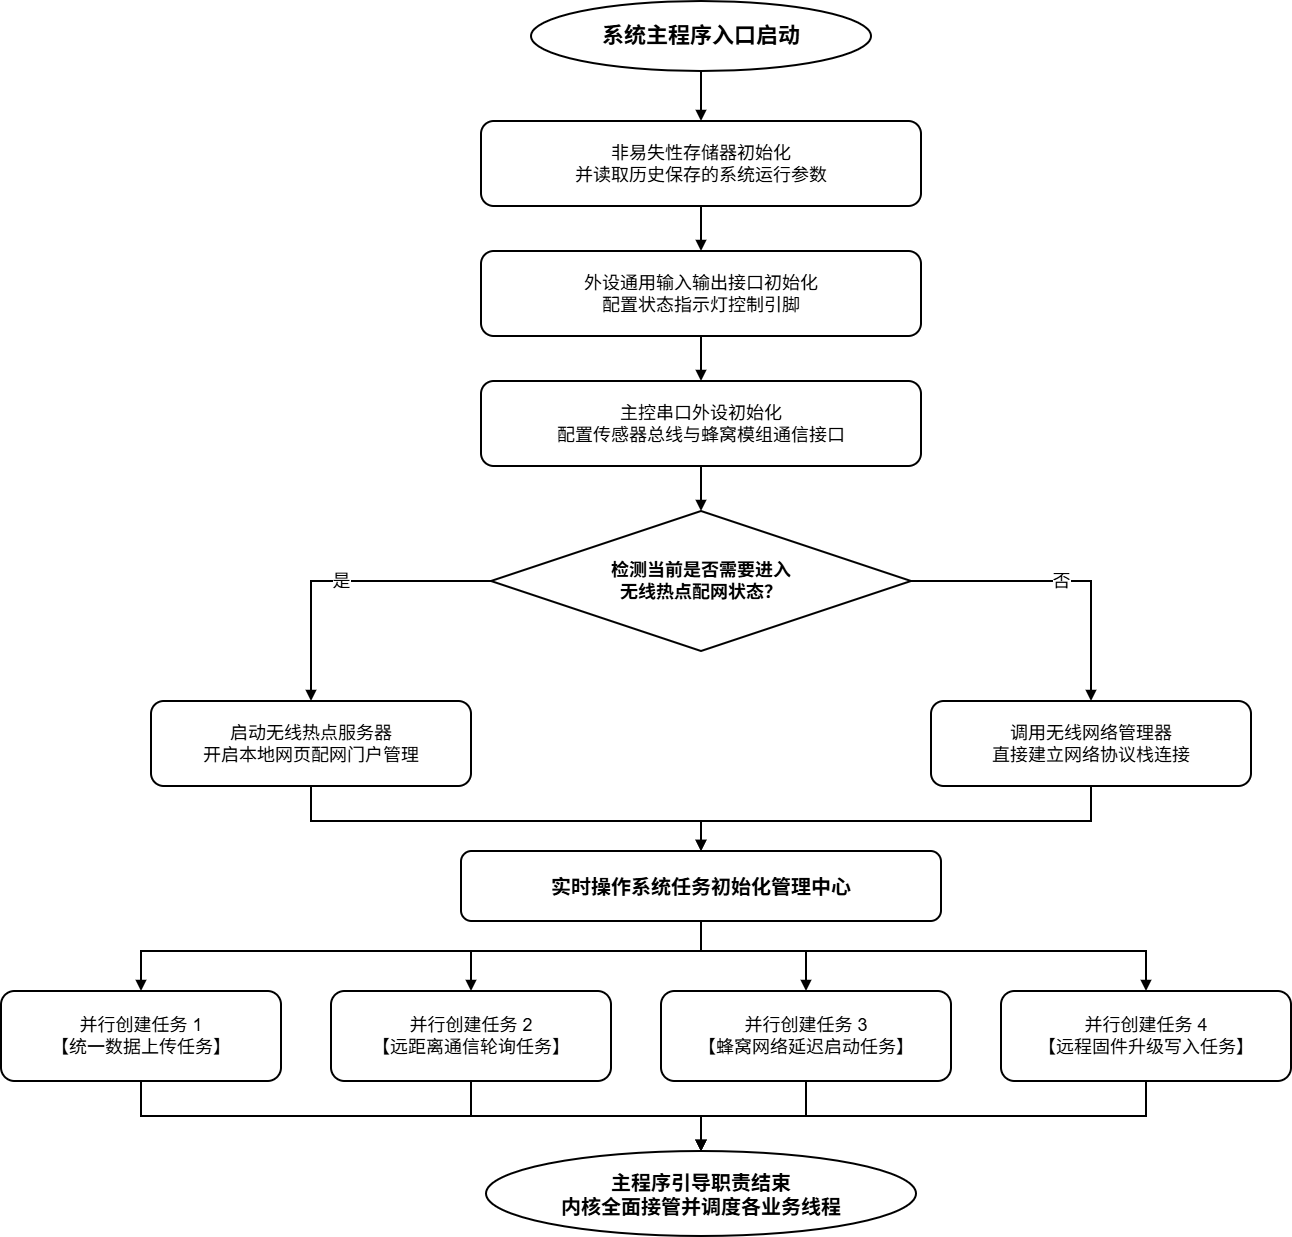

The diagram above was exported from draw.io. Its source (the exported page's mxGraphModel, read from the mxfile embedded in the PNG):
<mxGraphModel dx="1952" dy="917" grid="1" gridSize="10" guides="1" tooltips="1" connect="1" arrows="1" fold="1" page="1" pageScale="1" pageWidth="1600" pageHeight="1680" math="0" shadow="0">
  <root>
    <mxCell id="0" />
    <mxCell id="1" parent="0" />
    <mxCell id="v-19" parent="1" style="ellipse;whiteSpace=wrap;html=1;fillColor=#FFFFFF;strokeColor=#000000;fontColor=#000000;fontSize=22;fontStyle=1;align=center;verticalAlign=middle;spacing=10;strokeWidth=2;" value="系统主程序入口启动" vertex="1">
      <mxGeometry height="70" width="340" x="630" y="20" as="geometry" />
    </mxCell>
    <mxCell id="v-20" parent="1" style="rounded=1;whiteSpace=wrap;html=1;fillColor=#FFFFFF;strokeColor=#000000;fontColor=#000000;fontSize=18;align=center;verticalAlign=middle;spacing=10;strokeWidth=2;" value="非易失性存储器初始化&lt;div&gt;并读取历史保存的系统运行参数&lt;/div&gt;" vertex="1">
      <mxGeometry height="85" width="440" x="580" y="140" as="geometry" />
    </mxCell>
    <mxCell id="v-21" parent="1" style="rounded=1;whiteSpace=wrap;html=1;fillColor=#FFFFFF;strokeColor=#000000;fontColor=#000000;fontSize=18;align=center;verticalAlign=middle;spacing=10;strokeWidth=2;" value="外设通用输入输出接口初始化&lt;div&gt;配置状态指示灯控制引脚&lt;/div&gt;" vertex="1">
      <mxGeometry height="85" width="440" x="580" y="270" as="geometry" />
    </mxCell>
    <mxCell id="v-22" parent="1" style="rounded=1;whiteSpace=wrap;html=1;fillColor=#FFFFFF;strokeColor=#000000;fontColor=#000000;fontSize=18;align=center;verticalAlign=middle;spacing=10;strokeWidth=2;" value="主控串口外设初始化&lt;div&gt;配置传感器总线与蜂窝模组通信接口&lt;/div&gt;" vertex="1">
      <mxGeometry height="85" width="440" x="580" y="400" as="geometry" />
    </mxCell>
    <mxCell id="v-23" parent="1" style="rhombus;whiteSpace=wrap;html=1;fillColor=#FFFFFF;strokeColor=#000000;fontColor=#000000;fontSize=18;fontStyle=1;align=center;verticalAlign=middle;spacing=10;strokeWidth=2;" value="检测当前是否需要进入&lt;div&gt;无线热点配网状态？&lt;/div&gt;" vertex="1">
      <mxGeometry height="140" width="420" x="590" y="530" as="geometry" />
    </mxCell>
    <mxCell id="v-24" parent="1" style="rounded=1;whiteSpace=wrap;html=1;fillColor=#FFFFFF;strokeColor=#000000;fontColor=#000000;fontSize=18;align=center;verticalAlign=middle;spacing=10;strokeWidth=2;" value="启动无线热点服务器&lt;div&gt;开启本地网页配网门户管理&lt;/div&gt;" vertex="1">
      <mxGeometry height="85" width="320" x="250" y="720" as="geometry" />
    </mxCell>
    <mxCell id="v-25" parent="1" style="rounded=1;whiteSpace=wrap;html=1;fillColor=#FFFFFF;strokeColor=#000000;fontColor=#000000;fontSize=18;align=center;verticalAlign=middle;spacing=10;strokeWidth=2;" value="调用无线网络管理器&lt;div&gt;直接建立网络协议栈连接&lt;/div&gt;" vertex="1">
      <mxGeometry height="85" width="320" x="1030" y="720" as="geometry" />
    </mxCell>
    <mxCell id="v-26" parent="1" style="rounded=1;whiteSpace=wrap;html=1;fillColor=#FFFFFF;strokeColor=#000000;fontColor=#000000;fontSize=20;fontStyle=1;align=center;verticalAlign=middle;spacing=10;strokeWidth=2;" value="实时操作系统任务初始化管理中心" vertex="1">
      <mxGeometry height="70" width="480" x="560" y="870" as="geometry" />
    </mxCell>
    <mxCell id="v-37" parent="1" style="rounded=1;whiteSpace=wrap;html=1;fillColor=#FFFFFF;strokeColor=#000000;fontColor=#000000;fontSize=18;align=center;verticalAlign=middle;spacing=8;strokeWidth=2;" value="并行创建任务 1&lt;div&gt;【统一数据上传任务】&lt;/div&gt;" vertex="1">
      <mxGeometry height="90" width="280" x="100" y="1010" as="geometry" />
    </mxCell>
    <mxCell id="v-38" parent="1" style="rounded=1;whiteSpace=wrap;html=1;fillColor=#FFFFFF;strokeColor=#000000;fontColor=#000000;fontSize=18;align=center;verticalAlign=middle;spacing=8;strokeWidth=2;" value="并行创建任务 2&lt;div&gt;【远距离通信轮询任务】&lt;/div&gt;" vertex="1">
      <mxGeometry height="90" width="280" x="430" y="1010" as="geometry" />
    </mxCell>
    <mxCell id="v-39" parent="1" style="rounded=1;whiteSpace=wrap;html=1;fillColor=#FFFFFF;strokeColor=#000000;fontColor=#000000;fontSize=18;align=center;verticalAlign=middle;spacing=8;strokeWidth=2;" value="并行创建任务 3&lt;div&gt;【蜂窝网络延迟启动任务】&lt;/div&gt;" vertex="1">
      <mxGeometry height="90" width="290" x="760" y="1010" as="geometry" />
    </mxCell>
    <mxCell id="v-40" parent="1" style="rounded=1;whiteSpace=wrap;html=1;fillColor=#FFFFFF;strokeColor=#000000;fontColor=#000000;fontSize=18;align=center;verticalAlign=middle;spacing=8;strokeWidth=2;" value="并行创建任务 4&lt;div&gt;【远程固件升级写入任务】&lt;/div&gt;" vertex="1">
      <mxGeometry height="90" width="290" x="1100" y="1010" as="geometry" />
    </mxCell>
    <mxCell id="v-41" parent="1" style="ellipse;whiteSpace=wrap;html=1;fillColor=#FFFFFF;strokeColor=#000000;fontColor=#000000;fontSize=20;fontStyle=1;align=center;verticalAlign=middle;spacing=10;strokeWidth=2;" value="主程序引导职责结束&lt;div&gt;内核全面接管并调度各业务线程&lt;/div&gt;" vertex="1">
      <mxGeometry height="85" width="430" x="585" y="1170" as="geometry" />
    </mxCell>
    <mxCell id="e-27" edge="1" parent="1" source="v-19" style="edgeStyle=orthogonalEdgeStyle;rounded=0;orthogonalLoop=1;jettySize=auto;html=1;strokeColor=#000000;strokeWidth=2;endArrow=block;endFill=1;exitX=0.5;exitY=1;entryX=0.5;entryY=0;" target="v-20" value="">
      <mxGeometry relative="1" as="geometry" />
    </mxCell>
    <mxCell id="e-28" edge="1" parent="1" source="v-20" style="edgeStyle=orthogonalEdgeStyle;rounded=0;orthogonalLoop=1;jettySize=auto;html=1;strokeColor=#000000;strokeWidth=2;endArrow=block;endFill=1;exitX=0.5;exitY=1;entryX=0.5;entryY=0;" target="v-21" value="">
      <mxGeometry relative="1" as="geometry" />
    </mxCell>
    <mxCell id="e-29" edge="1" parent="1" source="v-21" style="edgeStyle=orthogonalEdgeStyle;rounded=0;orthogonalLoop=1;jettySize=auto;html=1;strokeColor=#000000;strokeWidth=2;endArrow=block;endFill=1;exitX=0.5;exitY=1;entryX=0.5;entryY=0;" target="v-22" value="">
      <mxGeometry relative="1" as="geometry" />
    </mxCell>
    <mxCell id="e-30" edge="1" parent="1" source="v-22" style="edgeStyle=orthogonalEdgeStyle;rounded=0;orthogonalLoop=1;jettySize=auto;html=1;strokeColor=#000000;strokeWidth=2;endArrow=block;endFill=1;exitX=0.5;exitY=1;entryX=0.5;entryY=0;" target="v-23" value="">
      <mxGeometry relative="1" as="geometry" />
    </mxCell>
    <mxCell id="e-31" edge="1" parent="1" source="v-23" style="edgeStyle=orthogonalEdgeStyle;rounded=0;orthogonalLoop=1;jettySize=auto;html=1;strokeColor=#000000;strokeWidth=2;endArrow=block;endFill=1;fontSize=18;labelBackgroundColor=#FFFFFF;exitX=0;exitY=0.5;entryX=0.5;entryY=0;" target="v-24" value="是">
      <mxGeometry relative="1" as="geometry">
        <Array as="points">
          <mxPoint x="410" y="600" />
        </Array>
      </mxGeometry>
    </mxCell>
    <mxCell id="e-32" edge="1" parent="1" source="v-23" style="edgeStyle=orthogonalEdgeStyle;rounded=0;orthogonalLoop=1;jettySize=auto;html=1;strokeColor=#000000;strokeWidth=2;endArrow=block;endFill=1;fontSize=18;labelBackgroundColor=#FFFFFF;exitX=1;exitY=0.5;entryX=0.5;entryY=0;" target="v-25" value="否">
      <mxGeometry relative="1" as="geometry">
        <Array as="points">
          <mxPoint x="1190" y="600" />
        </Array>
      </mxGeometry>
    </mxCell>
    <mxCell id="e-33" edge="1" parent="1" source="v-24" style="edgeStyle=orthogonalEdgeStyle;rounded=0;orthogonalLoop=1;jettySize=auto;html=1;strokeColor=#000000;strokeWidth=2;endArrow=block;endFill=1;exitX=0.5;exitY=1;entryX=0.5;entryY=0;" target="v-26" value="">
      <mxGeometry relative="1" as="geometry">
        <Array as="points">
          <mxPoint x="410" y="840" />
          <mxPoint x="800" y="840" />
        </Array>
      </mxGeometry>
    </mxCell>
    <mxCell id="e-34" edge="1" parent="1" source="v-25" style="edgeStyle=orthogonalEdgeStyle;rounded=0;orthogonalLoop=1;jettySize=auto;html=1;strokeColor=#000000;strokeWidth=2;endArrow=block;endFill=1;exitX=0.5;exitY=1;entryX=0.5;entryY=0;" target="v-26" value="">
      <mxGeometry relative="1" as="geometry">
        <Array as="points">
          <mxPoint x="1190" y="840" />
          <mxPoint x="800" y="840" />
        </Array>
      </mxGeometry>
    </mxCell>
    <mxCell id="e-35" edge="1" parent="1" source="v-26" style="edgeStyle=orthogonalEdgeStyle;rounded=0;orthogonalLoop=1;jettySize=auto;html=1;strokeColor=#000000;strokeWidth=2;endArrow=block;endFill=1;exitX=0.5;exitY=1;entryX=0.5;entryY=0;" target="v-37" value="">
      <mxGeometry relative="1" as="geometry">
        <Array as="points">
          <mxPoint x="800" y="970" />
          <mxPoint x="240" y="970" />
        </Array>
      </mxGeometry>
    </mxCell>
    <mxCell id="e-36" edge="1" parent="1" source="v-26" style="edgeStyle=orthogonalEdgeStyle;rounded=0;orthogonalLoop=1;jettySize=auto;html=1;strokeColor=#000000;strokeWidth=2;endArrow=block;endFill=1;exitX=0.5;exitY=1;entryX=0.5;entryY=0;" target="v-38" value="">
      <mxGeometry relative="1" as="geometry">
        <Array as="points">
          <mxPoint x="800" y="970" />
          <mxPoint x="570" y="970" />
        </Array>
      </mxGeometry>
    </mxCell>
    <mxCell id="e-37" edge="1" parent="1" source="v-26" style="edgeStyle=orthogonalEdgeStyle;rounded=0;orthogonalLoop=1;jettySize=auto;html=1;strokeColor=#000000;strokeWidth=2;endArrow=block;endFill=1;exitX=0.5;exitY=1;entryX=0.5;entryY=0;" target="v-39" value="">
      <mxGeometry relative="1" as="geometry">
        <Array as="points">
          <mxPoint x="800" y="970" />
          <mxPoint x="905" y="970" />
        </Array>
      </mxGeometry>
    </mxCell>
    <mxCell id="e-38" edge="1" parent="1" source="v-26" style="edgeStyle=orthogonalEdgeStyle;rounded=0;orthogonalLoop=1;jettySize=auto;html=1;strokeColor=#000000;strokeWidth=2;endArrow=block;endFill=1;exitX=0.5;exitY=1;entryX=0.5;entryY=0;" target="v-40" value="">
      <mxGeometry relative="1" as="geometry">
        <Array as="points">
          <mxPoint x="800" y="970" />
          <mxPoint x="1245" y="970" />
        </Array>
      </mxGeometry>
    </mxCell>
    <mxCell id="e-39" edge="1" parent="1" source="v-37" style="edgeStyle=orthogonalEdgeStyle;rounded=0;orthogonalLoop=1;jettySize=auto;html=1;strokeColor=#000000;strokeWidth=2;endArrow=block;endFill=1;exitX=0.5;exitY=1;entryX=0.5;entryY=0;" target="v-41" value="">
      <mxGeometry relative="1" as="geometry">
        <Array as="points">
          <mxPoint x="240" y="1135" />
          <mxPoint x="800" y="1135" />
        </Array>
      </mxGeometry>
    </mxCell>
    <mxCell id="e-40" edge="1" parent="1" source="v-38" style="edgeStyle=orthogonalEdgeStyle;rounded=0;orthogonalLoop=1;jettySize=auto;html=1;strokeColor=#000000;strokeWidth=2;endArrow=block;endFill=1;exitX=0.5;exitY=1;entryX=0.5;entryY=0;" target="v-41" value="">
      <mxGeometry relative="1" as="geometry">
        <Array as="points">
          <mxPoint x="570" y="1135" />
          <mxPoint x="800" y="1135" />
        </Array>
      </mxGeometry>
    </mxCell>
    <mxCell id="e-41" edge="1" parent="1" source="v-39" style="edgeStyle=orthogonalEdgeStyle;rounded=0;orthogonalLoop=1;jettySize=auto;html=1;strokeColor=#000000;strokeWidth=2;endArrow=block;endFill=1;exitX=0.5;exitY=1;entryX=0.5;entryY=0;" target="v-41" value="">
      <mxGeometry relative="1" as="geometry" />
    </mxCell>
    <mxCell id="e-42" edge="1" parent="1" source="v-40" style="edgeStyle=orthogonalEdgeStyle;rounded=0;orthogonalLoop=1;jettySize=auto;html=1;strokeColor=#000000;strokeWidth=2;endArrow=block;endFill=1;exitX=0.5;exitY=1;entryX=0.5;entryY=0;" target="v-41" value="">
      <mxGeometry relative="1" as="geometry">
        <Array as="points">
          <mxPoint x="1245" y="1135" />
          <mxPoint x="800" y="1135" />
        </Array>
      </mxGeometry>
    </mxCell>
  </root>
</mxGraphModel>